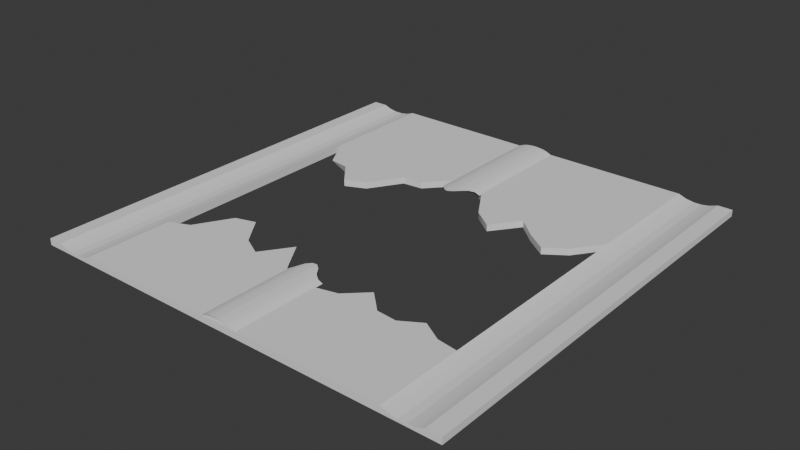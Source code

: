 # Source: FietsStratFullBroken.blend  (saved by Blender 4.2.66; exported with 4.5.12 LTS)
import bpy
from mathutils import Matrix  # noqa: F401  (used for matrix-valued properties, if any)

bpy.ops.wm.read_factory_settings(use_empty=True)
scene = bpy.context.scene
scene.name = 'Scene'

# ---- collections
col_collection = bpy.data.collections.new('Collection'); scene.collection.children.link(col_collection)

# ---- node groups
ng_smooth_by_angle = bpy.data.node_groups.new('Smooth by Angle', 'GeometryNodeTree')
_s = ng_smooth_by_angle.interface.new_socket(name='Mesh', in_out='OUTPUT', socket_type='NodeSocketGeometry')
_s = ng_smooth_by_angle.interface.new_socket(name='Mesh', in_out='INPUT', socket_type='NodeSocketGeometry')
_s = ng_smooth_by_angle.interface.new_socket(name='Angle', in_out='INPUT', socket_type='NodeSocketFloat')
_s.subtype = 'ANGLE'
_s.default_value = 0.5236
_s.min_value = 0.0
_s.max_value = 3.142
_s.description = 'Maximum face angle for smooth edges'
_s = ng_smooth_by_angle.interface.new_socket(name='Ignore Sharpness', in_out='INPUT', socket_type='NodeSocketBool')
_s.force_non_field = True
ng_smooth_by_angle.description = 'Set the sharpness of mesh edges based on the angle between the neighboring faces'
ng_smooth_by_angle.is_modifier = True
_N = ng_smooth_by_angle.nodes; _L = ng_smooth_by_angle.links
n0 = _N.new('GeometryNodeSetShadeSmooth'); n0.name = 'Set Shade Smooth'; n0.location = (120, -80)
n0.domain = 'EDGE'
n1 = _N.new('GeometryNodeSetShadeSmooth'); n1.name = 'Set Shade Smooth.001'; n1.location = (300, -80)
n2 = _N.new('NodeGroupOutput'); n2.name = 'Group Output'; n2.location = (480, -80)
n3 = _N.new('GeometryNodeInputMeshEdgeAngle'); n3.name = 'Edge Angle'; n3.location = (-440, -240)
n4 = _N.new('NodeGroupInput'); n4.name = 'Group Input'; n4.location = (-80, -80)
n5 = _N.new('GeometryNodeInputEdgeSmooth'); n5.name = 'Is Edge Smooth'; n5.location = (-260, -120)
n6 = _N.new('GeometryNodeInputShadeSmooth'); n6.name = 'Is Shade Smooth'; n6.location = (-440, -397)
n7 = _N.new('FunctionNodeCompare'); n7.name = 'Compare'; n7.location = (-260, -260)
n7.operation = 'LESS_EQUAL'
n7.inputs[6].default_value = (0.0, 0.0, 0.0, 0.0)
n7.inputs[7].default_value = (0.0, 0.0, 0.0, 0.0)
n8 = _N.new('FunctionNodeBooleanMath'); n8.name = 'Boolean Math.001'; n8.location = (-80, -260)
n9 = _N.new('NodeGroupInput'); n9.name = 'Group Input.001'; n9.location = (-440, -329)
n10 = _N.new('NodeGroupInput'); n10.name = 'Group Input.002'; n10.location = (-259, -189)
n11 = _N.new('FunctionNodeBooleanMath'); n11.name = 'Boolean Math'; n11.location = (-80, -149)
n11.operation = 'OR'
n12 = _N.new('FunctionNodeBooleanMath'); n12.name = 'Boolean Math.002'; n12.location = (-260, -380)
n12.operation = 'OR'
n13 = _N.new('NodeGroupInput'); n13.name = 'Group Input.003'; n13.location = (-440, -460)
_L.new(n3.outputs[0], n7.inputs[0])
_L.new(n1.outputs[0], n2.inputs[0])
_L.new(n9.outputs[1], n7.inputs[1])
_L.new(n7.outputs[0], n8.inputs[0])
_L.new(n4.outputs[0], n0.inputs[0])
_L.new(n0.outputs[0], n1.inputs[0])
_L.new(n8.outputs[0], n0.inputs[2])
_L.new(n10.outputs[2], n11.inputs[1])
_L.new(n5.outputs[0], n11.inputs[0])
_L.new(n11.outputs[0], n0.inputs[1])
_L.new(n13.outputs[2], n12.inputs[1])
_L.new(n6.outputs[0], n12.inputs[0])
_L.new(n12.outputs[0], n8.inputs[1])
n2.is_active_output = True
ng_smooth_by_angle_001 = bpy.data.node_groups.new('Smooth by Angle.001', 'GeometryNodeTree')
_s = ng_smooth_by_angle_001.interface.new_socket(name='Mesh', in_out='OUTPUT', socket_type='NodeSocketGeometry')
_s = ng_smooth_by_angle_001.interface.new_socket(name='Mesh', in_out='INPUT', socket_type='NodeSocketGeometry')
_s = ng_smooth_by_angle_001.interface.new_socket(name='Angle', in_out='INPUT', socket_type='NodeSocketFloat')
_s.subtype = 'ANGLE'
_s.default_value = 0.5236
_s.min_value = 0.0
_s.max_value = 3.142
_s.description = 'Maximum face angle for smooth edges'
_s = ng_smooth_by_angle_001.interface.new_socket(name='Ignore Sharpness', in_out='INPUT', socket_type='NodeSocketBool')
_s.force_non_field = True
ng_smooth_by_angle_001.description = 'Set the sharpness of mesh edges based on the angle between the neighboring faces'
ng_smooth_by_angle_001.is_modifier = True
_N = ng_smooth_by_angle_001.nodes; _L = ng_smooth_by_angle_001.links
n0 = _N.new('GeometryNodeSetShadeSmooth'); n0.name = 'Set Shade Smooth'; n0.location = (120, -80)
n0.domain = 'EDGE'
n1 = _N.new('GeometryNodeSetShadeSmooth'); n1.name = 'Set Shade Smooth.001'; n1.location = (300, -80)
n2 = _N.new('NodeGroupOutput'); n2.name = 'Group Output'; n2.location = (480, -80)
n3 = _N.new('GeometryNodeInputMeshEdgeAngle'); n3.name = 'Edge Angle'; n3.location = (-440, -240)
n4 = _N.new('NodeGroupInput'); n4.name = 'Group Input'; n4.location = (-80, -80)
n5 = _N.new('GeometryNodeInputEdgeSmooth'); n5.name = 'Is Edge Smooth'; n5.location = (-260, -120)
n6 = _N.new('GeometryNodeInputShadeSmooth'); n6.name = 'Is Shade Smooth'; n6.location = (-440, -397)
n7 = _N.new('FunctionNodeCompare'); n7.name = 'Compare'; n7.location = (-260, -260)
n7.operation = 'LESS_EQUAL'
n7.inputs[6].default_value = (0.0, 0.0, 0.0, 0.0)
n7.inputs[7].default_value = (0.0, 0.0, 0.0, 0.0)
n8 = _N.new('FunctionNodeBooleanMath'); n8.name = 'Boolean Math.001'; n8.location = (-80, -260)
n9 = _N.new('NodeGroupInput'); n9.name = 'Group Input.001'; n9.location = (-440, -329)
n10 = _N.new('NodeGroupInput'); n10.name = 'Group Input.002'; n10.location = (-259, -189)
n11 = _N.new('FunctionNodeBooleanMath'); n11.name = 'Boolean Math'; n11.location = (-80, -149)
n11.operation = 'OR'
n12 = _N.new('FunctionNodeBooleanMath'); n12.name = 'Boolean Math.002'; n12.location = (-260, -380)
n12.operation = 'OR'
n13 = _N.new('NodeGroupInput'); n13.name = 'Group Input.003'; n13.location = (-440, -460)
_L.new(n3.outputs[0], n7.inputs[0])
_L.new(n1.outputs[0], n2.inputs[0])
_L.new(n9.outputs[1], n7.inputs[1])
_L.new(n7.outputs[0], n8.inputs[0])
_L.new(n4.outputs[0], n0.inputs[0])
_L.new(n0.outputs[0], n1.inputs[0])
_L.new(n8.outputs[0], n0.inputs[2])
_L.new(n10.outputs[2], n11.inputs[1])
_L.new(n5.outputs[0], n11.inputs[0])
_L.new(n11.outputs[0], n0.inputs[1])
_L.new(n13.outputs[2], n12.inputs[1])
_L.new(n6.outputs[0], n12.inputs[0])
_L.new(n12.outputs[0], n8.inputs[1])
n2.is_active_output = True

# ---- world
world_world = bpy.data.worlds.new('World'); scene.world = world_world
world_world.use_nodes = True; world_world.node_tree.nodes.clear()
_N = world_world.node_tree.nodes; _L = world_world.node_tree.links
n0 = _N.new('ShaderNodeOutputWorld'); n0.name = 'World Output'; n0.location = (300, 300)
n1 = _N.new('ShaderNodeBackground'); n1.name = 'Background'; n1.location = (10, 300)
n1.inputs[0].default_value = (0.05088, 0.05088, 0.05088, 1.0)
_L.new(n1.outputs[0], n0.inputs[0])
n0.is_active_output = True
world_world.color = (0.05088, 0.05088, 0.05088)
world_world.sun_shadow_jitter_overblur = 0.0

# ---- meshes
me_cube_004 = bpy.data.meshes.new('Cube.004')
me_cube_004.from_pydata([(-0.1512, -2.0, -0.6946), (-0.1512, -2.0, 1.305), (-0.1512, 2.0, -0.6946), (-0.1512, 2.0, 1.305), (0.09086, 2.0, 1.305), (0.09086, 2.0, -0.6946), (0.09086, -2.0, -0.6946), (0.09086, -2.0, 1.305), (-0.1028, -2.0, 0.4342), (-0.05436, -2.0, 0.03875), (-0.005957, -2.0, 0.03875), (0.04245, -2.0, 0.4342), (0.04245, 2.0, 0.4342), (-0.005957, 2.0, 0.03875), (-0.05436, 2.0, 0.03875), (-0.1028, 2.0, 0.4342), (0.04245, 2.0, -0.6946), (-0.005957, 2.0, -0.6946), (-0.05436, 2.0, -0.6946), (-0.1028, 2.0, -0.6946), (-0.1028, -2.0, -0.6946), (-0.05436, -2.0, -0.6946), (-0.005957, -2.0, -0.6946), (0.04245, -2.0, -0.6946), (0.181, 2.0, 1.305), (0.181, 2.0, -0.6946), (0.181, -2.0, -0.6946), (0.181, -2.0, 1.305)], [], [(2, 0, 1, 3), (4, 7, 27, 24), (12, 11, 7, 4), (16, 12, 4, 5), (11, 23, 6, 7), (23, 16, 5, 6), (0, 2, 19, 20), (20, 19, 18, 21), (21, 18, 17, 22), (22, 17, 16, 23), (1, 0, 20, 8), (8, 20, 21, 9), (9, 21, 22, 10), (10, 22, 23, 11), (2, 3, 15, 19), (19, 15, 14, 18), (18, 14, 13, 17), (17, 13, 12, 16), (3, 1, 8, 15), (15, 8, 9, 14), (14, 9, 10, 13), (13, 10, 11, 12), (25, 24, 27, 26), (5, 4, 24, 25), (7, 6, 26, 27), (6, 5, 25, 26)])
me_cube_004.polygons.foreach_set('use_smooth', [True] * 26)
_uv = me_cube_004.uv_layers.new(name='UVMap')
_uv.uv.foreach_set('vector', [0.375, 0.5, 0.375, 0.75, 0.625, 0.75, 0.625, 0.5, 0.625, 0.5, 0.625, 0.75, 0.625, 0.75, 0.625, 0.5, 0.625, 0.5, 0.625, 0.75, 0.625, 0.75, 0.625, 0.5, 0.375, 0.5, 0.625, 0.5, 0.625, 0.5, 0.375, 0.5, 0.625, 0.75, 0.375, 0.75, 0.375, 0.75, 0.625, 0.75, 0.375, 0.75, 0.375, 0.5, 0.375, 0.5, 0.375, 0.75, 0.375, 0.75, 0.375, 0.5, 0.375, 0.5, 0.375, 0.75, 0.375, 0.75, 0.375, 0.5, 0.375, 0.5, 0.375, 0.75, 0.375, 0.75, 0.375, 0.5, 0.375, 0.5, 0.375, 0.75, 0.375, 0.75, 0.375, 0.5, 0.375, 0.5, 0.375, 0.75, 0.625, 0.75, 0.375, 0.75, 0.375, 0.75, 0.625, 0.75, 0.625, 0.75, 0.375, 0.75, 0.375, 0.75, 0.625, 0.75, 0.625, 0.75, 0.375, 0.75, 0.375, 0.75, 0.625, 0.75, 0.625, 0.75, 0.375, 0.75, 0.375, 0.75, 0.625, 0.75, 0.375, 0.5, 0.625, 0.5, 0.625, 0.5, 0.375, 0.5, 0.375, 0.5, 0.625, 0.5, 0.625, 0.5, 0.375, 0.5, 0.375, 0.5, 0.625, 0.5, 0.625, 0.5, 0.375, 0.5, 0.375, 0.5, 0.625, 0.5, 0.625, 0.5, 0.375, 0.5, 0.625, 0.5, 0.625, 0.75, 0.625, 0.75, 0.625, 0.5, 0.625, 0.5, 0.625, 0.75, 0.625, 0.75, 0.625, 0.5, 0.625, 0.5, 0.625, 0.75, 0.625, 0.75, 0.625, 0.5, 0.625, 0.5, 0.625, 0.75, 0.625, 0.75, 0.625, 0.5, 0.375, 0.5, 0.625, 0.5, 0.625, 0.75, 0.375, 0.75, 0.375, 0.5, 0.625, 0.5, 0.625, 0.5, 0.375, 0.5, 0.625, 0.75, 0.375, 0.75, 0.375, 0.75, 0.625, 0.75, 0.375, 0.75, 0.375, 0.5, 0.375, 0.5, 0.375, 0.75])
me_cube_004.update()
me_cube_003 = bpy.data.meshes.new('Cube.003')
me_cube_003.from_pydata([(-0.1512, -2.0, -0.6946), (-0.1512, -2.0, 1.305), (-0.1512, 2.0, -0.6946), (-0.1512, 2.0, 1.305), (0.09086, 2.0, 1.305), (0.09086, 2.0, -0.6946), (0.09086, -2.0, -0.6946), (0.09086, -2.0, 1.305), (-0.1028, -2.0, 0.4342), (-0.05436, -2.0, 0.03875), (-0.005957, -2.0, 0.03875), (0.04245, -2.0, 0.4342), (0.04245, 2.0, 0.4342), (-0.005957, 2.0, 0.03875), (-0.05436, 2.0, 0.03875), (-0.1028, 2.0, 0.4342), (0.04245, 2.0, -0.6946), (-0.005957, 2.0, -0.6946), (-0.05436, 2.0, -0.6946), (-0.1028, 2.0, -0.6946), (-0.1028, -2.0, -0.6946), (-0.05436, -2.0, -0.6946), (-0.005957, -2.0, -0.6946), (0.04245, -2.0, -0.6946), (0.181, 2.0, 1.305), (0.181, 2.0, -0.6946), (0.181, -2.0, -0.6946), (0.181, -2.0, 1.305)], [], [(2, 0, 1, 3), (4, 7, 27, 24), (12, 11, 7, 4), (16, 12, 4, 5), (11, 23, 6, 7), (23, 16, 5, 6), (0, 2, 19, 20), (20, 19, 18, 21), (21, 18, 17, 22), (22, 17, 16, 23), (1, 0, 20, 8), (8, 20, 21, 9), (9, 21, 22, 10), (10, 22, 23, 11), (2, 3, 15, 19), (19, 15, 14, 18), (18, 14, 13, 17), (17, 13, 12, 16), (3, 1, 8, 15), (15, 8, 9, 14), (14, 9, 10, 13), (13, 10, 11, 12), (25, 24, 27, 26), (5, 4, 24, 25), (7, 6, 26, 27), (6, 5, 25, 26)])
me_cube_003.polygons.foreach_set('use_smooth', [True] * 26)
_uv = me_cube_003.uv_layers.new(name='UVMap')
_uv.uv.foreach_set('vector', [0.375, 0.5, 0.375, 0.75, 0.625, 0.75, 0.625, 0.5, 0.625, 0.5, 0.625, 0.75, 0.625, 0.75, 0.625, 0.5, 0.625, 0.5, 0.625, 0.75, 0.625, 0.75, 0.625, 0.5, 0.375, 0.5, 0.625, 0.5, 0.625, 0.5, 0.375, 0.5, 0.625, 0.75, 0.375, 0.75, 0.375, 0.75, 0.625, 0.75, 0.375, 0.75, 0.375, 0.5, 0.375, 0.5, 0.375, 0.75, 0.375, 0.75, 0.375, 0.5, 0.375, 0.5, 0.375, 0.75, 0.375, 0.75, 0.375, 0.5, 0.375, 0.5, 0.375, 0.75, 0.375, 0.75, 0.375, 0.5, 0.375, 0.5, 0.375, 0.75, 0.375, 0.75, 0.375, 0.5, 0.375, 0.5, 0.375, 0.75, 0.625, 0.75, 0.375, 0.75, 0.375, 0.75, 0.625, 0.75, 0.625, 0.75, 0.375, 0.75, 0.375, 0.75, 0.625, 0.75, 0.625, 0.75, 0.375, 0.75, 0.375, 0.75, 0.625, 0.75, 0.625, 0.75, 0.375, 0.75, 0.375, 0.75, 0.625, 0.75, 0.375, 0.5, 0.625, 0.5, 0.625, 0.5, 0.375, 0.5, 0.375, 0.5, 0.625, 0.5, 0.625, 0.5, 0.375, 0.5, 0.375, 0.5, 0.625, 0.5, 0.625, 0.5, 0.375, 0.5, 0.375, 0.5, 0.625, 0.5, 0.625, 0.5, 0.375, 0.5, 0.625, 0.5, 0.625, 0.75, 0.625, 0.75, 0.625, 0.5, 0.625, 0.5, 0.625, 0.75, 0.625, 0.75, 0.625, 0.5, 0.625, 0.5, 0.625, 0.75, 0.625, 0.75, 0.625, 0.5, 0.625, 0.5, 0.625, 0.75, 0.625, 0.75, 0.625, 0.5, 0.375, 0.5, 0.625, 0.5, 0.625, 0.75, 0.375, 0.75, 0.375, 0.5, 0.625, 0.5, 0.625, 0.5, 0.375, 0.5, 0.625, 0.75, 0.375, 0.75, 0.375, 0.75, 0.625, 0.75, 0.375, 0.75, 0.375, 0.5, 0.375, 0.5, 0.375, 0.75])
me_cube_003.update()
me_cube_002 = bpy.data.meshes.new('Cube.002')
me_cube_002.from_pydata([(-0.2, 2.0, -1.124), (0.2, 2.0, -1.124), (0.2, -2.0, -1.124), (-0.2, -2.0, -1.124), (0.0, 2.0, 0.7369), (0.0, -2.0, 0.7369), (0.1, 2.0, 0.3669), (0.1, -2.0, 0.3669), (-0.1, -2.0, 0.3669), (-0.1, 2.0, 0.3669), (0.05, -2.0, 0.6293), (0.05, 2.0, 0.6293), (-0.05, 2.0, 0.6293), (-0.05, -2.0, 0.6293), (-0.15, -2.0, -0.2409), (-0.15, 2.0, -0.2409), (0.15, 2.0, -0.2409), (0.15, -2.0, -0.2409), (0.2, -1.123, -1.124), (-0.2, -1.123, -1.124), (0.0, -0.9877, 0.7369), (0.1, -1.09, 0.3669), (-0.1, -1.024, 0.3669), (0.05, -1.024, 0.6293), (-0.05, -0.9877, 0.6293), (-0.15, -1.093, -0.2409), (0.15, -1.123, -0.2409), (0.2, 0.8602, -1.124), (-0.2, 0.8282, -1.124), (0.0, 0.7156, 0.7369), (0.1, 0.8228, 0.3669), (-0.1, 0.7159, 0.3669), (0.05, 0.7671, 0.6293), (-0.05, 0.6929, 0.6293), (-0.15, 0.7696, -0.2409), (0.15, 0.8578, -0.2409)], [], [(18, 26, 17, 2), (25, 14, 8, 22), (24, 13, 5, 20), (23, 10, 7, 21), (22, 8, 13, 24), (21, 7, 17, 26), (20, 5, 10, 23), (19, 3, 14, 25), (1, 16, 35, 27), (15, 34, 31, 9), (12, 33, 29, 4), (11, 32, 30, 6), (9, 31, 33, 12), (6, 30, 35, 16), (4, 29, 32, 11), (0, 28, 34, 15), (19, 25, 22, 24, 20, 23, 21, 26, 18), (35, 30, 32, 29, 33, 31, 34, 28, 27)])
me_cube_002.polygons.foreach_set('use_smooth', [True] * 18)
_uv = me_cube_002.uv_layers.new(name='UVMap')
_uv.uv.foreach_set('vector', [0.725, 0.6952, 0.7313, 0.6952, 0.7313, 0.75, 0.725, 0.75, 0.7687, 0.6952, 0.7687, 0.75, 0.7625, 0.75, 0.7625, 0.6952, 0.7563, 0.6952, 0.7563, 0.75, 0.75, 0.75, 0.75, 0.6952, 0.7437, 0.6952, 0.7437, 0.75, 0.7375, 0.75, 0.7375, 0.6952, 0.7625, 0.6952, 0.7625, 0.75, 0.7563, 0.75, 0.7563, 0.6952, 0.7375, 0.6952, 0.7375, 0.75, 0.7313, 0.75, 0.7313, 0.6952, 0.75, 0.6952, 0.75, 0.75, 0.7437, 0.75, 0.7437, 0.6952, 0.775, 0.6952, 0.775, 0.75, 0.7687, 0.75, 0.7687, 0.6952, 0.725, 0.5, 0.7312, 0.5, 0.7312, 0.5712, 0.725, 0.5712, 0.7687, 0.5, 0.7687, 0.5712, 0.7625, 0.5712, 0.7625, 0.5, 0.7562, 0.5, 0.7562, 0.5712, 0.75, 0.5712, 0.75, 0.5, 0.7437, 0.5, 0.7437, 0.5712, 0.7375, 0.5712, 0.7375, 0.5, 0.7625, 0.5, 0.7625, 0.5712, 0.7562, 0.5712, 0.7562, 0.5, 0.7375, 0.5, 0.7375, 0.5712, 0.7312, 0.5712, 0.7312, 0.5, 0.75, 0.5, 0.75, 0.5712, 0.7437, 0.5712, 0.7437, 0.5, 0.775, 0.5, 0.775, 0.5712, 0.7687, 0.5712, 0.7687, 0.5, 0.775, 0.6952, 0.7687, 0.6952, 0.7625, 0.6952, 0.7563, 0.6952, 0.75, 0.6952, 0.7437, 0.6952, 0.7375, 0.6952, 0.7313, 0.6952, 0.725, 0.6952, 0.7312, 0.5712, 0.7375, 0.5712, 0.7437, 0.5712, 0.75, 0.5712, 0.7562, 0.5712, 0.7625, 0.5712, 0.7687, 0.5712, 0.775, 0.5712, 0.725, 0.5712])
me_cube_002.update()
me_cube_001 = bpy.data.meshes.new('Cube.001')
me_cube_001.from_pydata([(-1.0, -2.0, -1.389), (-1.0, -2.0, 0.611), (-1.0, 2.0, -1.389), (-1.0, 2.0, 0.611), (1.0, -2.0, -1.389), (1.0, -2.0, 0.611), (1.0, 2.0, -1.389), (1.0, 2.0, 0.611), (-1.0, 0.9357, -1.389), (-1.0, -1.2, -1.389), (-1.0, -1.2, 0.611), (-1.0, 0.9187, 0.611), (1.0, -1.2, -1.389), (1.0, 0.7918, -1.389), (1.0, 0.7918, 0.611), (1.0, -1.2, 0.611), (0.875, -2.0, 0.611), (0.75, -2.0, 0.611), (0.625, -2.0, 0.611), (0.5, -2.0, 0.611), (0.375, -2.0, 0.611), (0.25, -2.0, 0.611), (0.125, -2.0, 0.611), (0.0, -2.0, 0.611), (-0.125, -2.0, 0.611), (-0.25, -2.0, 0.611), (-0.375, -2.0, 0.611), (-0.5, -2.0, 0.611), (-0.625, -2.0, 0.611), (-0.75, -2.0, 0.611), (-0.875, -2.0, 0.611), (-0.875, -2.0, -1.389), (-0.75, -2.0, -1.389), (-0.625, -2.0, -1.389), (-0.5, -2.0, -1.389), (-0.375, -2.0, -1.389), (-0.25, -2.0, -1.389), (-0.125, -2.0, -1.389), (0.0, -2.0, -1.389), (0.125, -2.0, -1.389), (0.25, -2.0, -1.389), (0.375, -2.0, -1.389), (0.5, -2.0, -1.389), (0.625, -2.0, -1.389), (0.75, -2.0, -1.389), (0.875, -2.0, -1.389), (-0.875, -1.122, 0.611), (-0.75, -0.7974, 0.611), (-0.625, -0.7406, 0.611), (-0.5, -1.002, 0.611), (-0.375, -1.102, 0.611), (-0.25, -0.8336, 0.611), (-0.125, -1.126, 0.611), (0.0, -1.2, 0.611), (0.125, -1.2, 0.611), (0.25, -1.155, 0.611), (0.375, -0.9759, 0.611), (0.5, -1.155, 0.611), (0.625, -1.172, 0.611), (0.75, -1.059, 0.611), (0.875, -1.172, 0.611), (0.875, -1.178, -1.389), (0.75, -1.078, -1.389), (0.625, -1.178, -1.389), (0.5, -1.164, -1.389), (0.375, -1.006, -1.389), (0.25, -1.164, -1.389), (0.125, -1.2, -1.389), (0.0, -1.2, -1.389), (-0.125, -1.142, -1.389), (-0.25, -0.882, -1.389), (-0.375, -1.123, -1.389), (-0.5, -1.035, -1.389), (-0.625, -0.8072, -1.389), (-0.75, -0.8536, -1.389), (-0.875, -1.138, -1.389), (0.875, 2.0, -1.389), (0.75, 2.0, -1.389), (0.625, 2.0, -1.389), (0.5, 2.0, -1.389), (0.375, 2.0, -1.389), (0.25, 2.0, -1.389), (0.125, 2.0, -1.389), (0.0, 2.0, -1.389), (-0.125, 2.0, -1.389), (-0.25, 2.0, -1.389), (-0.375, 2.0, -1.389), (-0.5, 2.0, -1.389), (-0.625, 2.0, -1.389), (-0.75, 2.0, -1.389), (-0.875, 2.0, -1.389), (-0.875, 2.0, 0.611), (-0.75, 2.0, 0.611), (-0.625, 2.0, 0.611), (-0.5, 2.0, 0.611), (-0.375, 2.0, 0.611), (-0.25, 2.0, 0.611), (-0.125, 2.0, 0.611), (0.0, 2.0, 0.611), (0.125, 2.0, 0.611), (0.25, 2.0, 0.611), (0.375, 2.0, 0.611), (0.5, 2.0, 0.611), (0.625, 2.0, 0.611), (0.75, 2.0, 0.611), (0.875, 2.0, 0.611), (-0.875, 0.5956, 0.611), (-0.75, 0.5693, 0.611), (-0.625, 0.3473, 0.611), (-0.5, 0.4306, 0.611), (-0.375, 0.7278, 0.611), (-0.25, 0.7473, 0.611), (-0.125, 0.952, 0.611), (0.0, 1.0, 0.611), (0.125, 0.8817, 0.611), (0.25, 0.5841, 0.611), (0.375, 0.446, 0.611), (0.5, 0.6985, 0.611), (0.625, 0.5303, 0.611), (0.75, 0.3989, 0.611), (0.875, 0.5303, 0.611), (0.875, 0.5303, -1.389), (0.75, 0.3989, -1.389), (0.625, 0.5303, -1.389), (0.5, 0.6985, -1.389), (0.375, 0.446, -1.389), (0.25, 0.5841, -1.389), (0.125, 0.8817, -1.389), (0.0, 1.0, -1.389), (-0.125, 0.952, -1.389), (-0.25, 0.7473, -1.389), (-0.375, 0.7278, -1.389), (-0.5, 0.4306, -1.389), (-0.625, 0.3473, -1.389), (-0.75, 0.5693, -1.389), (-0.875, 0.649, -1.389)], [], [(105, 7, 6, 76), (30, 1, 0, 31), (105, 120, 14, 7), (16, 5, 15, 60), (90, 135, 8, 2), (31, 0, 9, 75), (7, 14, 13, 6), (15, 5, 4, 12), (1, 10, 9, 0), (11, 3, 2, 8), (4, 45, 61, 12), (45, 44, 62, 61), (44, 43, 63, 62), (43, 42, 64, 63), (42, 41, 65, 64), (41, 40, 66, 65), (40, 39, 67, 66), (39, 38, 68, 67), (38, 37, 69, 68), (37, 36, 70, 69), (36, 35, 71, 70), (35, 34, 72, 71), (34, 33, 73, 72), (33, 32, 74, 73), (32, 31, 75, 74), (1, 30, 46, 10), (30, 29, 47, 46), (29, 28, 48, 47), (28, 27, 49, 48), (27, 26, 50, 49), (26, 25, 51, 50), (25, 24, 52, 51), (24, 23, 53, 52), (23, 22, 54, 53), (22, 21, 55, 54), (21, 20, 56, 55), (20, 19, 57, 56), (19, 18, 58, 57), (18, 17, 59, 58), (17, 16, 60, 59), (5, 16, 45, 4), (16, 17, 44, 45), (17, 18, 43, 44), (18, 19, 42, 43), (19, 20, 41, 42), (20, 21, 40, 41), (21, 22, 39, 40), (22, 23, 38, 39), (23, 24, 37, 38), (24, 25, 36, 37), (25, 26, 35, 36), (26, 27, 34, 35), (27, 28, 33, 34), (28, 29, 32, 33), (29, 30, 31, 32), (6, 13, 121, 76), (76, 121, 122, 77), (77, 122, 123, 78), (78, 123, 124, 79), (79, 124, 125, 80), (80, 125, 126, 81), (81, 126, 127, 82), (82, 127, 128, 83), (83, 128, 129, 84), (84, 129, 130, 85), (85, 130, 131, 86), (86, 131, 132, 87), (87, 132, 133, 88), (88, 133, 134, 89), (89, 134, 135, 90), (3, 11, 106, 91), (91, 106, 107, 92), (92, 107, 108, 93), (93, 108, 109, 94), (94, 109, 110, 95), (95, 110, 111, 96), (96, 111, 112, 97), (97, 112, 113, 98), (98, 113, 114, 99), (99, 114, 115, 100), (100, 115, 116, 101), (101, 116, 117, 102), (102, 117, 118, 103), (103, 118, 119, 104), (104, 119, 120, 105), (3, 91, 90, 2), (91, 92, 89, 90), (92, 93, 88, 89), (93, 94, 87, 88), (94, 95, 86, 87), (95, 96, 85, 86), (96, 97, 84, 85), (97, 98, 83, 84), (98, 99, 82, 83), (99, 100, 81, 82), (100, 101, 80, 81), (101, 102, 79, 80), (102, 103, 78, 79), (103, 104, 77, 78), (104, 105, 76, 77), (135, 106, 11, 8), (134, 107, 106, 135), (133, 108, 107, 134), (132, 109, 108, 133), (131, 110, 109, 132), (130, 111, 110, 131), (129, 112, 111, 130), (128, 113, 112, 129), (127, 114, 113, 128), (126, 115, 114, 127), (125, 116, 115, 126), (124, 117, 116, 125), (123, 118, 117, 124), (119, 118, 123, 122), (120, 119, 122, 121), (14, 120, 121, 13), (60, 15, 12, 61), (59, 60, 61, 62), (58, 59, 62, 63), (57, 58, 63, 64), (56, 57, 64, 65), (55, 56, 65, 66), (54, 55, 66, 67), (53, 54, 67, 68), (52, 53, 68, 69), (51, 52, 69, 70), (50, 51, 70, 71), (49, 50, 71, 72), (48, 49, 72, 73), (47, 48, 73, 74), (46, 47, 74, 75), (75, 9, 10, 46)])
me_cube_001.polygons.foreach_set('use_smooth', [True] * 132)
_uv = me_cube_001.uv_layers.new(name='UVMap')
_uv.uv.foreach_set('vector', [0.625, 0.4844, 0.625, 0.5, 0.375, 0.5, 0.375, 0.4844, 0.625, 0.9844, 0.625, 1.0, 0.375, 1.0, 0.375, 0.9844, 0.6406, 0.5, 0.6406, 0.5625, 0.625, 0.5625, 0.625, 0.5, 0.6406, 0.75, 0.625, 0.75, 0.625, 0.7, 0.6406, 0.7, 0.1406, 0.5, 0.1406, 0.5625, 0.125, 0.5625, 0.125, 0.5, 0.1406, 0.75, 0.125, 0.75, 0.125, 0.7, 0.1406, 0.7, 0.625, 0.5, 0.625, 0.5625, 0.375, 0.5625, 0.375, 0.5, 0.625, 0.7, 0.625, 0.75, 0.375, 0.75, 0.375, 0.7, 0.625, 0.0, 0.625, 0.05, 0.375, 0.05, 0.375, 0.0, 0.625, 0.1875, 0.625, 0.25, 0.375, 0.25, 0.375, 0.1875, 0.375, 0.75, 0.3594, 0.75, 0.3594, 0.7, 0.375, 0.7, 0.3594, 0.75, 0.3438, 0.75, 0.3438, 0.7, 0.3594, 0.7, 0.3438, 0.75, 0.3281, 0.75, 0.3281, 0.7, 0.3438, 0.7, 0.3281, 0.75, 0.3125, 0.75, 0.3125, 0.7, 0.3281, 0.7, 0.3125, 0.75, 0.2969, 0.75, 0.2969, 0.7, 0.3125, 0.7, 0.2969, 0.75, 0.2812, 0.75, 0.2812, 0.7, 0.2969, 0.7, 0.2812, 0.75, 0.2656, 0.75, 0.2656, 0.7, 0.2812, 0.7, 0.2656, 0.75, 0.25, 0.75, 0.25, 0.7, 0.2656, 0.7, 0.25, 0.75, 0.2344, 0.75, 0.2344, 0.7, 0.25, 0.7, 0.2344, 0.75, 0.2187, 0.75, 0.2187, 0.7, 0.2344, 0.7, 0.2187, 0.75, 0.2031, 0.75, 0.2031, 0.7, 0.2187, 0.7, 0.2031, 0.75, 0.1875, 0.75, 0.1875, 0.7, 0.2031, 0.7, 0.1875, 0.75, 0.1719, 0.75, 0.1719, 0.7, 0.1875, 0.7, 0.1719, 0.75, 0.1562, 0.75, 0.1562, 0.7, 0.1719, 0.7, 0.1562, 0.75, 0.1406, 0.75, 0.1406, 0.7, 0.1562, 0.7, 0.875, 0.75, 0.8594, 0.75, 0.8594, 0.7, 0.875, 0.7, 0.8594, 0.75, 0.8438, 0.75, 0.8437, 0.7, 0.8594, 0.7, 0.8438, 0.75, 0.8281, 0.75, 0.8281, 0.7, 0.8437, 0.7, 0.8281, 0.75, 0.8125, 0.75, 0.8125, 0.7, 0.8281, 0.7, 0.8125, 0.75, 0.7969, 0.75, 0.7969, 0.7, 0.8125, 0.7, 0.7969, 0.75, 0.7812, 0.75, 0.7812, 0.7, 0.7969, 0.7, 0.7812, 0.75, 0.7656, 0.75, 0.7656, 0.7, 0.7812, 0.7, 0.7656, 0.75, 0.75, 0.75, 0.75, 0.7, 0.7656, 0.7, 0.75, 0.75, 0.7344, 0.75, 0.7344, 0.7, 0.75, 0.7, 0.7344, 0.75, 0.7188, 0.75, 0.7188, 0.7, 0.7344, 0.7, 0.7188, 0.75, 0.7031, 0.75, 0.7031, 0.7, 0.7188, 0.7, 0.7031, 0.75, 0.6875, 0.75, 0.6875, 0.7, 0.7031, 0.7, 0.6875, 0.75, 0.6719, 0.75, 0.6719, 0.7, 0.6875, 0.7, 0.6719, 0.75, 0.6562, 0.75, 0.6562, 0.7, 0.6719, 0.7, 0.6562, 0.75, 0.6406, 0.75, 0.6406, 0.7, 0.6562, 0.7, 0.625, 0.75, 0.625, 0.7656, 0.375, 0.7656, 0.375, 0.75, 0.625, 0.7656, 0.625, 0.7812, 0.375, 0.7812, 0.375, 0.7656, 0.625, 0.7812, 0.625, 0.7969, 0.375, 0.7969, 0.375, 0.7812, 0.625, 0.7969, 0.625, 0.8125, 0.375, 0.8125, 0.375, 0.7969, 0.625, 0.8125, 0.625, 0.8281, 0.375, 0.8281, 0.375, 0.8125, 0.625, 0.8281, 0.625, 0.8438, 0.375, 0.8437, 0.375, 0.8281, 0.625, 0.8438, 0.625, 0.8594, 0.375, 0.8594, 0.375, 0.8437, 0.625, 0.8594, 0.625, 0.875, 0.375, 0.875, 0.375, 0.8594, 0.625, 0.875, 0.625, 0.8906, 0.375, 0.8906, 0.375, 0.875, 0.625, 0.8906, 0.625, 0.9062, 0.375, 0.9062, 0.375, 0.8906, 0.625, 0.9062, 0.625, 0.9219, 0.375, 0.9219, 0.375, 0.9062, 0.625, 0.9219, 0.625, 0.9375, 0.375, 0.9375, 0.375, 0.9219, 0.625, 0.9375, 0.625, 0.9531, 0.375, 0.9531, 0.375, 0.9375, 0.625, 0.9531, 0.625, 0.9688, 0.375, 0.9688, 0.375, 0.9531, 0.625, 0.9688, 0.625, 0.9844, 0.375, 0.9844, 0.375, 0.9688, 0.375, 0.5, 0.375, 0.5625, 0.3594, 0.5625, 0.3594, 0.5, 0.3594, 0.5, 0.3594, 0.5625, 0.3437, 0.5625, 0.3438, 0.5, 0.3438, 0.5, 0.3437, 0.5625, 0.3281, 0.5625, 0.3281, 0.5, 0.3281, 0.5, 0.3281, 0.5625, 0.3125, 0.5625, 0.3125, 0.5, 0.3125, 0.5, 0.3125, 0.5625, 0.2969, 0.5625, 0.2969, 0.5, 0.2969, 0.5, 0.2969, 0.5625, 0.2812, 0.5625, 0.2812, 0.5, 0.2812, 0.5, 0.2812, 0.5625, 0.2656, 0.5625, 0.2656, 0.5, 0.2656, 0.5, 0.2656, 0.5625, 0.25, 0.5625, 0.25, 0.5, 0.25, 0.5, 0.25, 0.5625, 0.2344, 0.5625, 0.2344, 0.5, 0.2344, 0.5, 0.2344, 0.5625, 0.2187, 0.5625, 0.2187, 0.5, 0.2187, 0.5, 0.2187, 0.5625, 0.2031, 0.5625, 0.2031, 0.5, 0.2031, 0.5, 0.2031, 0.5625, 0.1875, 0.5625, 0.1875, 0.5, 0.1875, 0.5, 0.1875, 0.5625, 0.1719, 0.5625, 0.1719, 0.5, 0.1719, 0.5, 0.1719, 0.5625, 0.1562, 0.5625, 0.1562, 0.5, 0.1562, 0.5, 0.1562, 0.5625, 0.1406, 0.5625, 0.1406, 0.5, 0.875, 0.5, 0.875, 0.5625, 0.8594, 0.5625, 0.8594, 0.5, 0.8594, 0.5, 0.8594, 0.5625, 0.8437, 0.5625, 0.8438, 0.5, 0.8438, 0.5, 0.8437, 0.5625, 0.8281, 0.5625, 0.8281, 0.5, 0.8281, 0.5, 0.8281, 0.5625, 0.8125, 0.5625, 0.8125, 0.5, 0.8125, 0.5, 0.8125, 0.5625, 0.7969, 0.5625, 0.7969, 0.5, 0.7969, 0.5, 0.7969, 0.5625, 0.7812, 0.5625, 0.7812, 0.5, 0.7812, 0.5, 0.7812, 0.5625, 0.7656, 0.5625, 0.7656, 0.5, 0.7656, 0.5, 0.7656, 0.5625, 0.75, 0.5625, 0.75, 0.5, 0.75, 0.5, 0.75, 0.5625, 0.7344, 0.5625, 0.7344, 0.5, 0.7344, 0.5, 0.7344, 0.5625, 0.7188, 0.5625, 0.7188, 0.5, 0.7188, 0.5, 0.7188, 0.5625, 0.7031, 0.5625, 0.7031, 0.5, 0.7031, 0.5, 0.7031, 0.5625, 0.6875, 0.5625, 0.6875, 0.5, 0.6875, 0.5, 0.6875, 0.5625, 0.6719, 0.5625, 0.6719, 0.5, 0.6719, 0.5, 0.6719, 0.5625, 0.6562, 0.5625, 0.6562, 0.5, 0.6562, 0.5, 0.6562, 0.5625, 0.6406, 0.5625, 0.6406, 0.5, 0.625, 0.25, 0.625, 0.2656, 0.375, 0.2656, 0.375, 0.25, 0.625, 0.2656, 0.625, 0.2812, 0.375, 0.2812, 0.375, 0.2656, 0.625, 0.2812, 0.625, 0.2969, 0.375, 0.2969, 0.375, 0.2812, 0.625, 0.2969, 0.625, 0.3125, 0.375, 0.3125, 0.375, 0.2969, 0.625, 0.3125, 0.625, 0.3281, 0.375, 0.3281, 0.375, 0.3125, 0.625, 0.3281, 0.625, 0.3438, 0.375, 0.3438, 0.375, 0.3281, 0.625, 0.3438, 0.625, 0.3594, 0.375, 0.3594, 0.375, 0.3438, 0.625, 0.3594, 0.625, 0.375, 0.375, 0.375, 0.375, 0.3594, 0.625, 0.375, 0.625, 0.3906, 0.375, 0.3906, 0.375, 0.375, 0.625, 0.3906, 0.625, 0.4062, 0.375, 0.4063, 0.375, 0.3906, 0.625, 0.4062, 0.625, 0.4219, 0.375, 0.4219, 0.375, 0.4063, 0.625, 0.4219, 0.625, 0.4375, 0.375, 0.4375, 0.375, 0.4219, 0.625, 0.4375, 0.625, 0.4531, 0.375, 0.4531, 0.375, 0.4375, 0.625, 0.4531, 0.625, 0.4688, 0.375, 0.4688, 0.375, 0.4531, 0.625, 0.4688, 0.625, 0.4844, 0.375, 0.4844, 0.375, 0.4688, 0.1406, 0.5625, 0.8594, 0.5625, 0.875, 0.5625, 0.375, 0.1875, 0.1562, 0.5625, 0.8437, 0.5625, 0.8594, 0.5625, 0.1406, 0.5625, 0.1719, 0.5625, 0.8281, 0.5625, 0.8437, 0.5625, 0.1562, 0.5625, 0.1875, 0.5625, 0.8125, 0.5625, 0.8281, 0.5625, 0.1719, 0.5625, 0.2031, 0.5625, 0.7969, 0.5625, 0.8125, 0.5625, 0.1875, 0.5625, 0.2187, 0.5625, 0.7812, 0.5625, 0.7969, 0.5625, 0.2031, 0.5625, 0.2344, 0.5625, 0.7656, 0.5625, 0.7812, 0.5625, 0.2187, 0.5625, 0.25, 0.5625, 0.75, 0.5625, 0.7656, 0.5625, 0.2344, 0.5625, 0.2656, 0.5625, 0.7344, 0.5625, 0.75, 0.5625, 0.25, 0.5625, 0.2812, 0.5625, 0.7188, 0.5625, 0.7344, 0.5625, 0.2656, 0.5625, 0.2969, 0.5625, 0.7031, 0.5625, 0.7188, 0.5625, 0.2812, 0.5625, 0.3125, 0.5625, 0.6875, 0.5625, 0.7031, 0.5625, 0.2969, 0.5625, 0.3281, 0.5625, 0.6719, 0.5625, 0.6875, 0.5625, 0.3125, 0.5625, 0.6562, 0.5625, 0.6719, 0.5625, 0.3281, 0.5625, 0.3437, 0.5625, 0.6406, 0.5625, 0.6562, 0.5625, 0.3437, 0.5625, 0.3594, 0.5625, 0.625, 0.5625, 0.6406, 0.5625, 0.3594, 0.5625, 0.375, 0.5625, 0.6406, 0.7, 0.625, 0.7, 0.375, 0.7, 0.3594, 0.7, 0.6562, 0.7, 0.6406, 0.7, 0.3594, 0.7, 0.3438, 0.7, 0.6719, 0.7, 0.6562, 0.7, 0.3438, 0.7, 0.3281, 0.7, 0.6875, 0.7, 0.6719, 0.7, 0.3281, 0.7, 0.3125, 0.7, 0.7031, 0.7, 0.6875, 0.7, 0.3125, 0.7, 0.2969, 0.7, 0.7188, 0.7, 0.7031, 0.7, 0.2969, 0.7, 0.2812, 0.7, 0.7344, 0.7, 0.7188, 0.7, 0.2812, 0.7, 0.2656, 0.7, 0.75, 0.7, 0.7344, 0.7, 0.2656, 0.7, 0.25, 0.7, 0.7656, 0.7, 0.75, 0.7, 0.25, 0.7, 0.2344, 0.7, 0.7812, 0.7, 0.7656, 0.7, 0.2344, 0.7, 0.2187, 0.7, 0.7969, 0.7, 0.7812, 0.7, 0.2187, 0.7, 0.2031, 0.7, 0.8125, 0.7, 0.7969, 0.7, 0.2031, 0.7, 0.1875, 0.7, 0.8281, 0.7, 0.8125, 0.7, 0.1875, 0.7, 0.1719, 0.7, 0.8437, 0.7, 0.8281, 0.7, 0.1719, 0.7, 0.1562, 0.7, 0.8594, 0.7, 0.8437, 0.7, 0.1562, 0.7, 0.1406, 0.7, 0.1406, 0.7, 0.375, 0.05, 0.875, 0.7, 0.8594, 0.7])
me_cube_001.update()

# ---- objects
ob_cube_003 = bpy.data.objects.new('Cube.003', me_cube_004)
ob_cube_002 = bpy.data.objects.new('Cube.002', me_cube_003)
ob_cube_001 = bpy.data.objects.new('Cube.001', me_cube_002)
ob_cube = bpy.data.objects.new('Cube', me_cube_001)

# ---- transforms, parenting, visibility, modifiers, constraints
ob_cube_003.location = (-3.226, 2.0, -0.01039)
ob_cube_003.rotation_euler = (0.0, -0.0, -3.142)
ob_cube_003.scale = (1.5, 1.0, 0.03)
_m = ob_cube_003.modifiers.new('Smooth by Angle', 'NODES')
_m.node_group = ng_smooth_by_angle
_m.use_pin_to_last = True
_m.show_group_selector = False
ob_cube_002.location = (0.2268, 2.0, -0.01039)
ob_cube_002.scale = (1.5, 1.0, 0.03)
_m = ob_cube_002.modifiers.new('Smooth by Angle', 'NODES')
_m.node_group = ng_smooth_by_angle
_m.use_pin_to_last = True
_m.show_group_selector = False
ob_cube_001.location = (-1.5, 2.0, 0.05101)
ob_cube_001.scale = (0.9147, 1.0, 0.02201)
_m = ob_cube_001.modifiers.new('Smooth by Angle.001', 'NODES')
_m.node_group = ng_smooth_by_angle_001
_m.use_pin_to_last = True
_m.show_group_selector = False
ob_cube.location = (-1.5, 2.0, 0.01045)
ob_cube.scale = (1.5, 1.0, 0.03)
_m = ob_cube.modifiers.new('Smooth by Angle', 'NODES')
_m.node_group = ng_smooth_by_angle
_m.use_pin_to_last = True
_m.show_group_selector = False

# ---- collection membership
col_collection.objects.link(ob_cube_003)
col_collection.objects.link(ob_cube_002)
col_collection.objects.link(ob_cube_001)
col_collection.objects.link(ob_cube)

# ---- scene / render settings (as saved in the file)
scene.frame_start = 1; scene.frame_end = 250; scene.frame_set(1)
scene.render.engine = 'BLENDER_EEVEE_NEXT'
bpy.context.view_layer.update()

# ---- added for rendering (the .blend has no active camera and no usable light): camera, sun
cam_auto = bpy.data.cameras.new('AutoCamera')
cam_auto.lens = 50.0
cam_auto.sensor_width = 36.0
cam_auto.clip_end = 1000.0
ob_auto_camera = bpy.data.objects.new('AutoCamera', cam_auto)
scene.collection.objects.link(ob_auto_camera)
ob_auto_camera.location = (3.73222, -4.27835, 4.20357)
ob_auto_camera.rotation_euler = (1.09748, -7.21219e-08, 0.694738)
scene.camera = ob_auto_camera
light_auto_sun = bpy.data.lights.new('AutoSun', 'SUN')
light_auto_sun.energy = 3.0
light_auto_sun.angle = 0.0523599
ob_auto_sun = bpy.data.objects.new('AutoSun', light_auto_sun)
scene.collection.objects.link(ob_auto_sun)
ob_auto_sun.rotation_euler = (0.872665, 0.174533, 0.523599)
bpy.context.view_layer.update()
